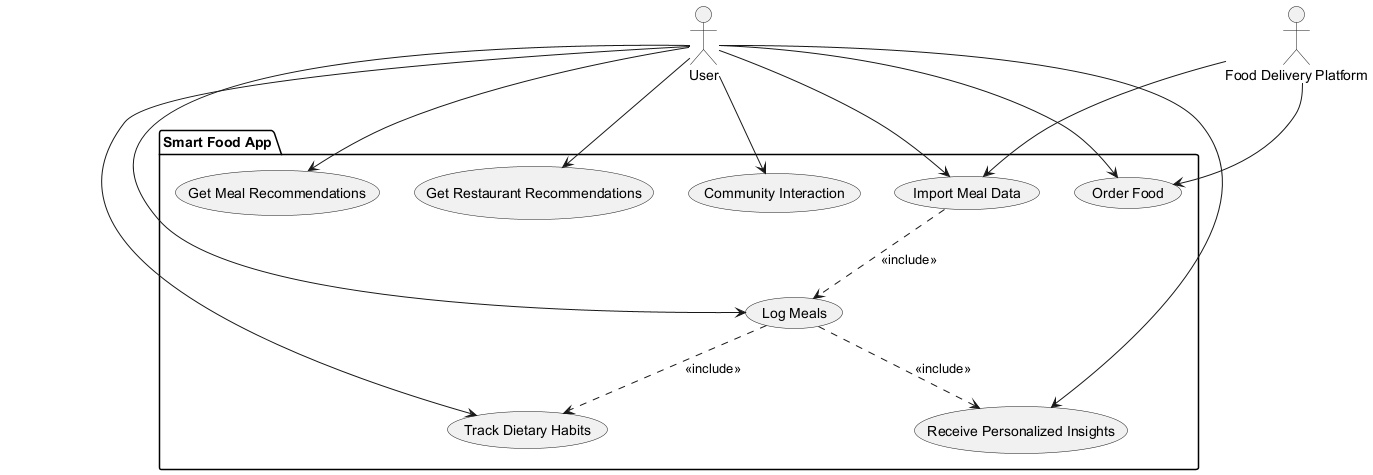

The diagram above was rendered by PlantUML. Its source (embedded in the PNG):
@startuml
' Define all actors first
actor "User" as User
actor "Food Delivery Platform" as FDP

' Define system boundary using package
package "Smart Food App" {
  usecase "Log Meals" as UC_LogMeals
  usecase "Track Dietary Habits" as UC_TrackDiet
  usecase "Receive Personalized Insights" as UC_Insights
  usecase "Import Meal Data" as UC_ImportData
  usecase "Get Meal Recommendations" as UC_MealReco
  usecase "Get Restaurant Recommendations" as UC_RestReco
  usecase "Community Interaction" as UC_Community
  usecase "Order Food" as UC_OrderFood
}

' Define relationships
User --> UC_LogMeals
User --> UC_TrackDiet
User --> UC_Insights
User --> UC_ImportData
User --> UC_MealReco
User --> UC_RestReco
User --> UC_Community
User --> UC_OrderFood
FDP --> UC_ImportData
FDP --> UC_OrderFood

' Add include relationships for composite features
UC_LogMeals ..> UC_TrackDiet : <<include>>
UC_LogMeals ..> UC_Insights : <<include>>
UC_ImportData ..> UC_LogMeals : <<include>>

' Add notes for non-functional requirements (none specified, skipping)

@enduml